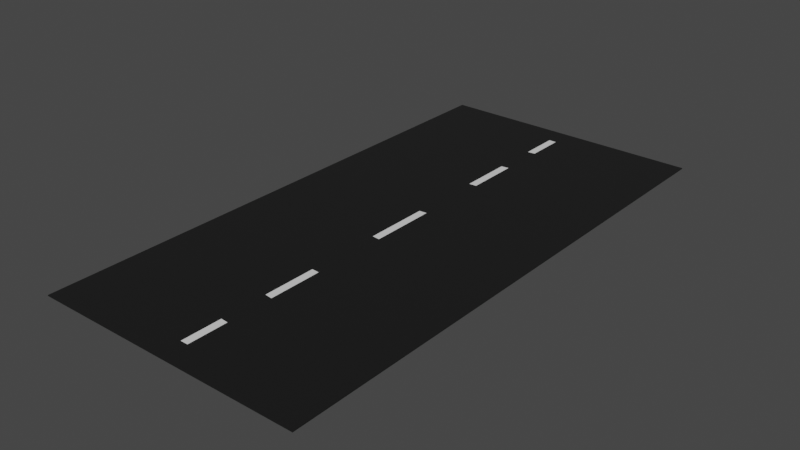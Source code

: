 # Source: road.blend  (saved by Blender 2.92.15; exported with 4.5.12 LTS)
import bpy
from mathutils import Matrix  # noqa: F401  (used for matrix-valued properties, if any)

bpy.ops.wm.read_factory_settings(use_empty=True)
scene = bpy.context.scene
scene.name = 'Scene'

# ---- collections
col_collection = bpy.data.collections.new('Collection'); scene.collection.children.link(col_collection)

# ---- materials (node trees are filled in below, after node groups)
mat_road1 = bpy.data.materials.new('Road1')
mat_road1.alpha_threshold = 0.0
mat_road1.use_transparent_shadow = False
mat_road1.diffuse_color = (0.01096, 0.01096, 0.01096, 1.0)
mat_road1.line_color = (0.0, 0.0, 0.0, 1.0)
mat_road2 = bpy.data.materials.new('Road2')
mat_road2.use_transparent_shadow = False

# ---- material node trees
mat_road1.use_nodes = True; mat_road1.node_tree.nodes.clear()
_N = mat_road1.node_tree.nodes; _L = mat_road1.node_tree.links
n0 = _N.new('ShaderNodeOutputMaterial'); n0.name = 'Material Output'; n0.location = (300, 300)
n1 = _N.new('ShaderNodeBsdfPrincipled'); n1.name = 'Principled BSDF'; n1.location = (10, 300)
n1.distribution = 'GGX'
n1.subsurface_method = 'BURLEY'
n1.inputs[0].default_value = (0.01096, 0.01096, 0.01096, 1.0)
n1.inputs[2].default_value = 0.4
n1.inputs[3].default_value = 1.45
n1.inputs[27].default_value = (0.0, 0.0, 0.0, 1.0)
n1.inputs[28].default_value = 1.0
_L.new(n1.outputs[0], n0.inputs[0])
n0.is_active_output = True
mat_road2.use_nodes = True; mat_road2.node_tree.nodes.clear()
_N = mat_road2.node_tree.nodes; _L = mat_road2.node_tree.links
n0 = _N.new('ShaderNodeBsdfPrincipled'); n0.name = 'Principled BSDF'; n0.location = (10, 300)
n0.distribution = 'GGX'
n0.subsurface_method = 'BURLEY'
n0.inputs[3].default_value = 1.45
n0.inputs[27].default_value = (0.0, 0.0, 0.0, 1.0)
n0.inputs[28].default_value = 1.0
n1 = _N.new('ShaderNodeOutputMaterial'); n1.name = 'Material Output'; n1.location = (300, 300)
_L.new(n0.outputs[0], n1.inputs[0])
n1.is_active_output = True

# ---- world
world_world = bpy.data.worlds.new('World'); scene.world = world_world
world_world.use_nodes = True; world_world.node_tree.nodes.clear()
_N = world_world.node_tree.nodes; _L = world_world.node_tree.links
n0 = _N.new('ShaderNodeOutputWorld'); n0.name = 'World Output'; n0.location = (300, 300)
n1 = _N.new('ShaderNodeBackground'); n1.name = 'Background'; n1.location = (10, 300)
n1.inputs[0].default_value = (0.05088, 0.05088, 0.05088, 1.0)
_L.new(n1.outputs[0], n0.inputs[0])
n0.is_active_output = True
world_world.color = (0.05088, 0.05088, 0.05088)
world_world.use_sun_shadow = False
world_world.sun_shadow_jitter_overblur = 0.0

# ---- meshes
me_cube = bpy.data.meshes.new('Cube')
me_cube.from_pydata([(19.96, -40.06, 0.0307), (19.96, -40.06, 0.1653), (-19.96, -40.06, 0.0307), (-19.96, -40.06, 0.1653), (-0.5563, -40.06, 0.0307), (-0.5563, -40.06, 0.1653), (0.5563, -40.06, 0.1653), (0.5563, -40.06, 0.0307), (-19.96, 0.0, 0.1653), (19.96, 0.0, 0.0307), (-19.96, 0.0, 0.0307), (19.96, 0.0, 0.1653), (-0.5563, 0.0, 0.1653), (-0.5563, 0.0, 0.0307), (0.5563, 0.0, 0.0307), (0.5563, 0.0, 0.1653), (0.5563, -4.867, 0.1653), (-0.5563, -4.771, 0.1653), (0.5563, -16.01, 0.1653), (-0.5563, -15.93, 0.1653), (0.5563, -23.93, 0.1653), (-0.5563, -23.79, 0.1653), (0.5563, -30.74, 0.1653), (-0.5563, -30.65, 0.1653), (0.5563, -36.54, 0.1653), (-0.5563, -36.53, 0.1653)], [], [(13, 10, 2, 4), (5, 4, 2, 3), (15, 11, 1, 6, 24, 22, 20, 18, 16), (11, 9, 0, 1), (8, 12, 17, 19, 21, 23, 25, 5, 3), (6, 7, 4, 5), (14, 13, 4, 7), (9, 14, 7, 0), (1, 0, 7, 6), (12, 15, 16, 17), (3, 2, 10, 8), (17, 16, 18, 19), (19, 18, 20, 21), (21, 20, 22, 23), (23, 22, 24, 25), (25, 24, 6, 5)])
me_cube.polygons.foreach_set('material_index', [0, 0, 0, 0, 0, 0, 0, 0, 0, 1, 0, 0, 1, 0, 1, 0])
_uv = me_cube.uv_layers.new(name='UVMap')
_uv.uv.foreach_set('vector', [0.7535, 0.625, 0.875, 0.625, 0.875, 0.75, 0.7535, 0.75, 0.375, 0.8785, 0.625, 0.8785, 0.625, 1.0, 0.375, 1.0, 0.2535, 0.625, 0.375, 0.625, 0.375, 0.75, 0.2535, 0.75, 0.2535, 0.739, 0.2535, 0.7209, 0.2535, 0.6997, 0.2535, 0.675, 0.2535, 0.6402, 0.375, 0.625, 0.625, 0.625, 0.625, 0.75, 0.375, 0.75, 0.125, 0.625, 0.2465, 0.625, 0.2465, 0.6399, 0.2465, 0.6747, 0.2465, 0.6992, 0.2465, 0.7206, 0.2465, 0.739, 0.2465, 0.75, 0.125, 0.75, 0.375, 0.8715, 0.625, 0.8715, 0.625, 0.8785, 0.375, 0.8785, 0.7465, 0.625, 0.7535, 0.625, 0.7535, 0.75, 0.7465, 0.75, 0.625, 0.625, 0.7465, 0.625, 0.7465, 0.75, 0.625, 0.75, 0.375, 0.75, 0.625, 0.75, 0.625, 0.8715, 0.375, 0.8715, 0.2465, 0.625, 0.2535, 0.625, 0.2535, 0.6402, 0.2465, 0.6399, 0.375, 0.0, 0.625, 0.0, 0.625, 0.125, 0.375, 0.125, 0.2465, 0.6399, 0.2535, 0.6402, 0.2535, 0.675, 0.2465, 0.6747, 0.2465, 0.6747, 0.2535, 0.675, 0.2535, 0.6997, 0.2465, 0.6992, 0.2465, 0.6992, 0.2535, 0.6997, 0.2535, 0.7209, 0.2465, 0.7206, 0.2465, 0.7206, 0.2535, 0.7209, 0.2535, 0.739, 0.2465, 0.739, 0.2465, 0.739, 0.2535, 0.739, 0.2535, 0.75, 0.2465, 0.75])
me_cube.materials.append(mat_road1)
me_cube.materials.append(mat_road2)
me_cube.use_remesh_preserve_volume = False
me_cube.use_remesh_preserve_attributes = False
me_cube.use_mirror_vertex_groups = False
me_cube.update()

# ---- objects
ob_cube = bpy.data.objects.new('Cube', me_cube)

# ---- transforms, parenting, visibility, modifiers, constraints
ob_cube.location = (0.0, 0.0, 0.0)
ob_cube.lock_rotations_4d = False
ob_cube.empty_display_type = 'ARROWS'
ob_cube.lineart.crease_threshold = 0.0
_m = ob_cube.modifiers.new('Mirror', 'MIRROR')
_m.use_axis = (False, True, False)

# ---- collection membership
col_collection.objects.link(ob_cube)

# ---- scene / render settings (as saved in the file)
scene.frame_start = 1; scene.frame_end = 250; scene.frame_set(1)
scene.render.engine = 'BLENDER_EEVEE_NEXT'
scene.cycles.use_denoising = False
scene.cycles.samples = 128
scene.cycles.sampling_pattern = 'TABULATED_SOBOL'
scene.cycles.use_adaptive_sampling = False
scene.cycles.use_light_tree = False
scene.view_settings.view_transform = 'Filmic'
bpy.context.view_layer.update()

# ---- added for rendering (the .blend has no active camera and no usable light): camera, sun
cam_auto = bpy.data.cameras.new('AutoCamera')
cam_auto.lens = 50.0
cam_auto.sensor_width = 36.0
cam_auto.clip_end = 1453.55
ob_auto_camera = bpy.data.objects.new('AutoCamera', cam_auto)
scene.collection.objects.link(ob_auto_camera)
ob_auto_camera.location = (82.8235, -99.3882, 66.3568)
ob_auto_camera.rotation_euler = (1.09748, -7.21219e-08, 0.694738)
scene.camera = ob_auto_camera
light_auto_sun = bpy.data.lights.new('AutoSun', 'SUN')
light_auto_sun.energy = 3.0
light_auto_sun.angle = 0.0523599
ob_auto_sun = bpy.data.objects.new('AutoSun', light_auto_sun)
scene.collection.objects.link(ob_auto_sun)
ob_auto_sun.rotation_euler = (0.872665, 0.174533, 0.523599)
bpy.context.view_layer.update()
